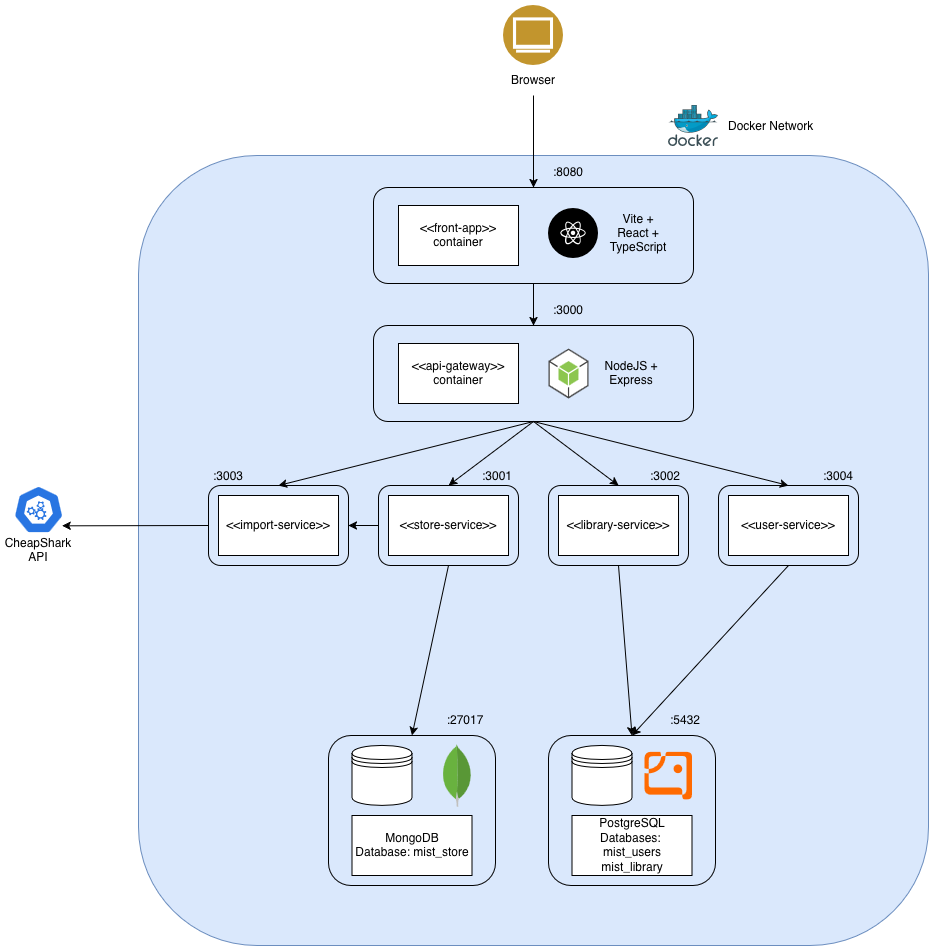

The diagram above was exported from draw.io. Its source (the exported page's mxGraphModel, read from the mxfile embedded in the PNG):
<mxGraphModel dx="1301" dy="893" grid="1" gridSize="10" guides="1" tooltips="1" connect="1" arrows="1" fold="1" page="1" pageScale="1" pageWidth="827" pageHeight="1169" math="0" shadow="0">
  <root>
    <mxCell id="0" />
    <mxCell id="1" parent="0" />
    <mxCell id="agm7zUSK6guSQRi97Lx--1" parent="1" style="rounded=1;whiteSpace=wrap;html=1;fillColor=#dae8fc;strokeColor=#6c8ebf;" value="" vertex="1">
      <mxGeometry height="790" width="790" x="150" y="720" as="geometry" />
    </mxCell>
    <mxCell id="agm7zUSK6guSQRi97Lx--5" parent="1" style="rounded=1;whiteSpace=wrap;html=1;fillColor=none;" value="" vertex="1">
      <mxGeometry height="96" width="320" x="385" y="890" as="geometry" />
    </mxCell>
    <mxCell id="JqHlXXpd7XyzfJstw7Lz-19" parent="1" style="rounded=1;whiteSpace=wrap;html=1;fillColor=none;" value="" vertex="1">
      <mxGeometry height="96" width="320" x="385" y="752" as="geometry" />
    </mxCell>
    <mxCell id="JqHlXXpd7XyzfJstw7Lz-10" parent="1" style="rounded=0;whiteSpace=wrap;html=1;" value="&amp;lt;&amp;lt;api-gateway&amp;gt;&amp;gt; container" vertex="1">
      <mxGeometry height="60" width="120" x="410" y="908" as="geometry" />
    </mxCell>
    <mxCell id="JqHlXXpd7XyzfJstw7Lz-33" connectable="0" parent="1" style="group" value="" vertex="1">
      <mxGeometry height="90" width="60" x="515" y="570" as="geometry" />
    </mxCell>
    <mxCell id="JqHlXXpd7XyzfJstw7Lz-1" parent="JqHlXXpd7XyzfJstw7Lz-33" style="image;aspect=fixed;perimeter=ellipsePerimeter;html=1;align=center;shadow=0;dashed=0;fontColor=#4277BB;labelBackgroundColor=default;fontSize=12;spacingTop=3;image=img/lib/ibm/users/browser.svg;" value="" vertex="1">
      <mxGeometry height="60" width="60" as="geometry" />
    </mxCell>
    <mxCell id="JqHlXXpd7XyzfJstw7Lz-4" parent="JqHlXXpd7XyzfJstw7Lz-33" style="text;html=1;whiteSpace=wrap;strokeColor=none;fillColor=none;align=center;verticalAlign=middle;rounded=0;" value="Browser" vertex="1">
      <mxGeometry height="30" width="60" y="60" as="geometry" />
    </mxCell>
    <mxCell id="agm7zUSK6guSQRi97Lx--3" connectable="0" parent="1" style="group" value="" vertex="1">
      <mxGeometry height="60" width="270" x="410" y="770" as="geometry" />
    </mxCell>
    <mxCell id="JqHlXXpd7XyzfJstw7Lz-9" parent="agm7zUSK6guSQRi97Lx--3" style="rounded=0;whiteSpace=wrap;html=1;" value="&amp;lt;&amp;lt;front-app&amp;gt;&amp;gt; container" vertex="1">
      <mxGeometry height="60" width="120" as="geometry" />
    </mxCell>
    <mxCell id="agm7zUSK6guSQRi97Lx--2" connectable="0" parent="agm7zUSK6guSQRi97Lx--3" style="group" value="" vertex="1">
      <mxGeometry height="50" width="120" x="150" y="3" as="geometry" />
    </mxCell>
    <mxCell id="JqHlXXpd7XyzfJstw7Lz-27" parent="agm7zUSK6guSQRi97Lx--2" style="shape=image;html=1;verticalAlign=top;verticalLabelPosition=bottom;labelBackgroundColor=#ffffff;imageAspect=0;aspect=fixed;image=https://icons.diagrams.net/icon-cache1/Brands_Pack-2317/react-1379.svg" value="" vertex="1">
      <mxGeometry height="50" width="50" as="geometry" />
    </mxCell>
    <mxCell id="JqHlXXpd7XyzfJstw7Lz-28" parent="agm7zUSK6guSQRi97Lx--2" style="text;html=1;whiteSpace=wrap;strokeColor=none;fillColor=none;align=center;verticalAlign=middle;rounded=0;" value="Vite + React + TypeScript" vertex="1">
      <mxGeometry height="30" width="60" x="60" y="10" as="geometry" />
    </mxCell>
    <mxCell id="agm7zUSK6guSQRi97Lx--4" connectable="0" parent="1" style="group" value="" vertex="1">
      <mxGeometry height="50" width="113" x="560" y="913" as="geometry" />
    </mxCell>
    <mxCell id="JqHlXXpd7XyzfJstw7Lz-29" parent="agm7zUSK6guSQRi97Lx--4" style="outlineConnect=0;dashed=0;verticalLabelPosition=bottom;verticalAlign=top;align=center;html=1;shape=mxgraph.aws3.android;fillColor=#8CC64F;gradientColor=none;" value="" vertex="1">
      <mxGeometry height="50" width="40" as="geometry" />
    </mxCell>
    <mxCell id="JqHlXXpd7XyzfJstw7Lz-30" parent="agm7zUSK6guSQRi97Lx--4" style="text;html=1;whiteSpace=wrap;strokeColor=none;fillColor=none;align=center;verticalAlign=middle;rounded=0;" value="NodeJS + Express" vertex="1">
      <mxGeometry height="30" width="60" x="53" y="10" as="geometry" />
    </mxCell>
    <mxCell id="agm7zUSK6guSQRi97Lx--17" connectable="0" parent="1" style="group" value="" vertex="1">
      <mxGeometry height="150" width="167" x="340" y="1300" as="geometry" />
    </mxCell>
    <mxCell id="agm7zUSK6guSQRi97Lx--7" parent="agm7zUSK6guSQRi97Lx--17" style="rounded=1;whiteSpace=wrap;html=1;fillColor=none;" value="" vertex="1">
      <mxGeometry height="150" width="167" as="geometry" />
    </mxCell>
    <mxCell id="JqHlXXpd7XyzfJstw7Lz-13" parent="agm7zUSK6guSQRi97Lx--17" style="rounded=0;whiteSpace=wrap;html=1;" value="&lt;div&gt;MongoDB&lt;/div&gt;&lt;div&gt;Database: mist_store&lt;/div&gt;" vertex="1">
      <mxGeometry height="60" width="120" x="23.5" y="80" as="geometry" />
    </mxCell>
    <mxCell id="agm7zUSK6guSQRi97Lx--8" parent="agm7zUSK6guSQRi97Lx--17" style="shape=datastore;whiteSpace=wrap;html=1;" value="" vertex="1">
      <mxGeometry height="60" width="60" x="23.5" y="10" as="geometry" />
    </mxCell>
    <mxCell id="agm7zUSK6guSQRi97Lx--15" parent="agm7zUSK6guSQRi97Lx--17" style="dashed=0;outlineConnect=0;html=1;align=center;labelPosition=center;verticalLabelPosition=bottom;verticalAlign=top;shape=mxgraph.weblogos.mongodb" value="" vertex="1">
      <mxGeometry height="62.76" width="30" x="113.5" y="8.61999999999989" as="geometry" />
    </mxCell>
    <mxCell id="agm7zUSK6guSQRi97Lx--18" connectable="0" parent="1" style="group" value="" vertex="1">
      <mxGeometry height="150" width="167" x="560" y="1300" as="geometry" />
    </mxCell>
    <mxCell id="agm7zUSK6guSQRi97Lx--11" parent="agm7zUSK6guSQRi97Lx--18" style="rounded=1;whiteSpace=wrap;html=1;fillColor=none;" value="" vertex="1">
      <mxGeometry height="150" width="167" as="geometry" />
    </mxCell>
    <mxCell id="agm7zUSK6guSQRi97Lx--12" parent="agm7zUSK6guSQRi97Lx--18" style="rounded=0;whiteSpace=wrap;html=1;" value="&lt;div&gt;PostgreSQL&lt;/div&gt;&lt;div&gt;Databases:&amp;nbsp;&lt;/div&gt;&lt;div&gt;mist_users&lt;/div&gt;&lt;div&gt;mist_library&lt;/div&gt;" vertex="1">
      <mxGeometry height="60" width="120" x="23.5" y="80" as="geometry" />
    </mxCell>
    <mxCell id="agm7zUSK6guSQRi97Lx--13" parent="agm7zUSK6guSQRi97Lx--18" style="shape=datastore;whiteSpace=wrap;html=1;" value="" vertex="1">
      <mxGeometry height="60" width="60" x="23.5" y="10" as="geometry" />
    </mxCell>
    <mxCell id="agm7zUSK6guSQRi97Lx--16" parent="agm7zUSK6guSQRi97Lx--18" style="points=[];aspect=fixed;html=1;align=center;shadow=0;dashed=0;fillColor=#FF6A00;strokeColor=none;shape=mxgraph.alibaba_cloud.postgresql;" value="" vertex="1">
      <mxGeometry height="47.7" width="48" x="96" y="16.15000000000009" as="geometry" />
    </mxCell>
    <mxCell id="agm7zUSK6guSQRi97Lx--19" connectable="0" parent="1" style="group" value="" vertex="1">
      <mxGeometry height="80" width="140" x="220" y="1050" as="geometry" />
    </mxCell>
    <mxCell id="JqHlXXpd7XyzfJstw7Lz-15" parent="agm7zUSK6guSQRi97Lx--19" style="rounded=1;whiteSpace=wrap;html=1;fillColor=none;" value="" vertex="1">
      <mxGeometry height="80" width="140" as="geometry" />
    </mxCell>
    <mxCell id="JqHlXXpd7XyzfJstw7Lz-11" parent="agm7zUSK6guSQRi97Lx--19" style="rounded=0;whiteSpace=wrap;html=1;" value="&amp;lt;&amp;lt;import-service&amp;gt;&amp;gt;" vertex="1">
      <mxGeometry height="60" width="120" x="10" y="10" as="geometry" />
    </mxCell>
    <mxCell id="agm7zUSK6guSQRi97Lx--20" connectable="0" parent="1" style="group" value="" vertex="1">
      <mxGeometry height="80" width="140" x="390" y="1050" as="geometry" />
    </mxCell>
    <mxCell id="agm7zUSK6guSQRi97Lx--21" parent="agm7zUSK6guSQRi97Lx--20" style="rounded=1;whiteSpace=wrap;html=1;fillColor=none;" value="" vertex="1">
      <mxGeometry height="80" width="140" as="geometry" />
    </mxCell>
    <mxCell id="agm7zUSK6guSQRi97Lx--22" parent="agm7zUSK6guSQRi97Lx--20" style="rounded=0;whiteSpace=wrap;html=1;" value="&amp;lt;&amp;lt;store-service&amp;gt;&amp;gt;" vertex="1">
      <mxGeometry height="60" width="120" x="10" y="10" as="geometry" />
    </mxCell>
    <mxCell id="agm7zUSK6guSQRi97Lx--23" connectable="0" parent="1" style="group" value="" vertex="1">
      <mxGeometry height="80" width="140" x="560" y="1050" as="geometry" />
    </mxCell>
    <mxCell id="agm7zUSK6guSQRi97Lx--24" parent="agm7zUSK6guSQRi97Lx--23" style="rounded=1;whiteSpace=wrap;html=1;fillColor=none;" value="" vertex="1">
      <mxGeometry height="80" width="140" as="geometry" />
    </mxCell>
    <mxCell id="agm7zUSK6guSQRi97Lx--25" parent="agm7zUSK6guSQRi97Lx--23" style="rounded=0;whiteSpace=wrap;html=1;" value="&amp;lt;&amp;lt;library-service&amp;gt;&amp;gt;" vertex="1">
      <mxGeometry height="60" width="120" x="10" y="10" as="geometry" />
    </mxCell>
    <mxCell id="agm7zUSK6guSQRi97Lx--26" connectable="0" parent="1" style="group" value="" vertex="1">
      <mxGeometry height="80" width="140" x="730" y="1050" as="geometry" />
    </mxCell>
    <mxCell id="agm7zUSK6guSQRi97Lx--27" parent="agm7zUSK6guSQRi97Lx--26" style="rounded=1;whiteSpace=wrap;html=1;fillColor=none;" value="" vertex="1">
      <mxGeometry height="80" width="140" as="geometry" />
    </mxCell>
    <mxCell id="agm7zUSK6guSQRi97Lx--28" parent="agm7zUSK6guSQRi97Lx--26" style="rounded=0;whiteSpace=wrap;html=1;" value="&amp;lt;&amp;lt;user-service&amp;gt;&amp;gt;" vertex="1">
      <mxGeometry height="60" width="120" x="10" y="10" as="geometry" />
    </mxCell>
    <mxCell id="agm7zUSK6guSQRi97Lx--30" edge="1" parent="1" source="JqHlXXpd7XyzfJstw7Lz-4" style="endArrow=classic;html=1;rounded=0;exitX=0.5;exitY=1;exitDx=0;exitDy=0;entryX=0.5;entryY=0;entryDx=0;entryDy=0;" target="JqHlXXpd7XyzfJstw7Lz-19" value="">
      <mxGeometry height="50" relative="1" width="50" as="geometry">
        <mxPoint x="530" y="680" as="sourcePoint" />
        <mxPoint x="510" y="750" as="targetPoint" />
      </mxGeometry>
    </mxCell>
    <mxCell id="agm7zUSK6guSQRi97Lx--31" edge="1" parent="1" source="agm7zUSK6guSQRi97Lx--5" style="endArrow=none;startArrow=classic;html=1;rounded=0;entryX=0.5;entryY=1;entryDx=0;entryDy=0;exitX=0.5;exitY=0;exitDx=0;exitDy=0;startFill=1;endFill=0;" target="JqHlXXpd7XyzfJstw7Lz-19" value="">
      <mxGeometry height="50" relative="1" width="50" as="geometry">
        <mxPoint x="460" y="980" as="sourcePoint" />
        <mxPoint x="510" y="930" as="targetPoint" />
      </mxGeometry>
    </mxCell>
    <mxCell id="agm7zUSK6guSQRi97Lx--32" edge="1" parent="1" source="agm7zUSK6guSQRi97Lx--5" style="endArrow=classic;html=1;rounded=0;exitX=0.5;exitY=1;exitDx=0;exitDy=0;entryX=0.5;entryY=0;entryDx=0;entryDy=0;" target="JqHlXXpd7XyzfJstw7Lz-15" value="">
      <mxGeometry height="50" relative="1" width="50" as="geometry">
        <mxPoint x="460" y="1220" as="sourcePoint" />
        <mxPoint x="510" y="1170" as="targetPoint" />
      </mxGeometry>
    </mxCell>
    <mxCell id="agm7zUSK6guSQRi97Lx--33" edge="1" parent="1" source="agm7zUSK6guSQRi97Lx--5" style="endArrow=classic;html=1;rounded=0;exitX=0.5;exitY=1;exitDx=0;exitDy=0;entryX=0.5;entryY=0;entryDx=0;entryDy=0;" target="agm7zUSK6guSQRi97Lx--21" value="">
      <mxGeometry height="50" relative="1" width="50" as="geometry">
        <mxPoint x="460" y="1220" as="sourcePoint" />
        <mxPoint x="510" y="1170" as="targetPoint" />
      </mxGeometry>
    </mxCell>
    <mxCell id="agm7zUSK6guSQRi97Lx--34" edge="1" parent="1" source="agm7zUSK6guSQRi97Lx--5" style="endArrow=classic;html=1;rounded=0;exitX=0.5;exitY=1;exitDx=0;exitDy=0;entryX=0.5;entryY=0;entryDx=0;entryDy=0;" target="agm7zUSK6guSQRi97Lx--24" value="">
      <mxGeometry height="50" relative="1" width="50" as="geometry">
        <mxPoint x="460" y="1220" as="sourcePoint" />
        <mxPoint x="510" y="1170" as="targetPoint" />
      </mxGeometry>
    </mxCell>
    <mxCell id="agm7zUSK6guSQRi97Lx--35" edge="1" parent="1" source="agm7zUSK6guSQRi97Lx--5" style="endArrow=classic;html=1;rounded=0;exitX=0.5;exitY=1;exitDx=0;exitDy=0;entryX=0.5;entryY=0;entryDx=0;entryDy=0;" target="agm7zUSK6guSQRi97Lx--27" value="">
      <mxGeometry height="50" relative="1" width="50" as="geometry">
        <mxPoint x="460" y="1220" as="sourcePoint" />
        <mxPoint x="510" y="1170" as="targetPoint" />
      </mxGeometry>
    </mxCell>
    <mxCell id="agm7zUSK6guSQRi97Lx--36" edge="1" parent="1" source="agm7zUSK6guSQRi97Lx--21" style="endArrow=classic;html=1;rounded=0;exitX=0.5;exitY=1;exitDx=0;exitDy=0;entryX=0.5;entryY=0;entryDx=0;entryDy=0;" target="agm7zUSK6guSQRi97Lx--7" value="">
      <mxGeometry height="50" relative="1" width="50" as="geometry">
        <mxPoint x="460" y="1220" as="sourcePoint" />
        <mxPoint x="510" y="1170" as="targetPoint" />
      </mxGeometry>
    </mxCell>
    <mxCell id="agm7zUSK6guSQRi97Lx--37" edge="1" parent="1" source="agm7zUSK6guSQRi97Lx--24" style="endArrow=classic;html=1;rounded=0;exitX=0.5;exitY=1;exitDx=0;exitDy=0;entryX=0.5;entryY=0;entryDx=0;entryDy=0;" target="agm7zUSK6guSQRi97Lx--11" value="">
      <mxGeometry height="50" relative="1" width="50" as="geometry">
        <mxPoint x="460" y="1220" as="sourcePoint" />
        <mxPoint x="510" y="1170" as="targetPoint" />
      </mxGeometry>
    </mxCell>
    <mxCell id="agm7zUSK6guSQRi97Lx--38" edge="1" parent="1" source="agm7zUSK6guSQRi97Lx--27" style="endArrow=classic;html=1;rounded=0;exitX=0.5;exitY=1;exitDx=0;exitDy=0;entryX=0.5;entryY=0;entryDx=0;entryDy=0;" target="agm7zUSK6guSQRi97Lx--11" value="">
      <mxGeometry height="50" relative="1" width="50" as="geometry">
        <mxPoint x="460" y="1220" as="sourcePoint" />
        <mxPoint x="510" y="1170" as="targetPoint" />
      </mxGeometry>
    </mxCell>
    <mxCell id="agm7zUSK6guSQRi97Lx--42" connectable="0" parent="1" style="group" value="" vertex="1">
      <mxGeometry height="80" width="60" x="20" y="1050" as="geometry" />
    </mxCell>
    <mxCell id="agm7zUSK6guSQRi97Lx--29" parent="agm7zUSK6guSQRi97Lx--42" style="aspect=fixed;sketch=0;html=1;dashed=0;whitespace=wrap;verticalLabelPosition=bottom;verticalAlign=top;fillColor=#2875E2;strokeColor=#ffffff;points=[[0.005,0.63,0],[0.1,0.2,0],[0.9,0.2,0],[0.5,0,0],[0.995,0.63,0],[0.72,0.99,0],[0.5,1,0],[0.28,0.99,0]];shape=mxgraph.kubernetes.icon2;prIcon=api" value="" vertex="1">
      <mxGeometry height="48" width="50" x="5" as="geometry" />
    </mxCell>
    <mxCell id="agm7zUSK6guSQRi97Lx--41" parent="agm7zUSK6guSQRi97Lx--42" style="text;html=1;whiteSpace=wrap;strokeColor=none;fillColor=none;align=center;verticalAlign=middle;rounded=0;" value="CheapShark API" vertex="1">
      <mxGeometry height="30" width="60" y="50" as="geometry" />
    </mxCell>
    <mxCell id="agm7zUSK6guSQRi97Lx--43" edge="1" parent="1" source="JqHlXXpd7XyzfJstw7Lz-15" style="endArrow=classic;html=1;rounded=0;exitX=0;exitY=0.5;exitDx=0;exitDy=0;entryX=0.973;entryY=0.84;entryDx=0;entryDy=0;entryPerimeter=0;" target="agm7zUSK6guSQRi97Lx--29" value="">
      <mxGeometry height="50" relative="1" width="50" as="geometry">
        <mxPoint x="570" y="1260" as="sourcePoint" />
        <mxPoint x="620" y="1210" as="targetPoint" />
      </mxGeometry>
    </mxCell>
    <mxCell id="agm7zUSK6guSQRi97Lx--44" connectable="0" parent="1" style="group" value="" vertex="1">
      <mxGeometry height="41" width="228" x="680" y="670" as="geometry" />
    </mxCell>
    <mxCell id="JqHlXXpd7XyzfJstw7Lz-5" parent="agm7zUSK6guSQRi97Lx--44" style="image;sketch=0;aspect=fixed;html=1;points=[];align=center;fontSize=12;image=img/lib/mscae/Docker.svg;movable=1;resizable=1;rotatable=1;deletable=1;editable=1;locked=0;connectable=1;" value="" vertex="1">
      <mxGeometry height="41" width="50" as="geometry" />
    </mxCell>
    <mxCell id="JqHlXXpd7XyzfJstw7Lz-31" parent="agm7zUSK6guSQRi97Lx--44" style="text;html=1;whiteSpace=wrap;strokeColor=none;fillColor=none;align=left;verticalAlign=middle;rounded=0;movable=1;resizable=1;rotatable=1;deletable=1;editable=1;locked=0;connectable=1;" value="&lt;div align=&quot;left&quot;&gt;Docker Network&lt;/div&gt;" vertex="1">
      <mxGeometry height="30" width="170" x="58" y="5.5" as="geometry" />
    </mxCell>
    <mxCell id="agm7zUSK6guSQRi97Lx--45" parent="1" style="text;html=1;whiteSpace=wrap;strokeColor=none;fillColor=none;align=center;verticalAlign=middle;rounded=0;" value=":3000" vertex="1">
      <mxGeometry height="30" width="60" x="550" y="860" as="geometry" />
    </mxCell>
    <mxCell id="agm7zUSK6guSQRi97Lx--47" parent="1" style="text;html=1;whiteSpace=wrap;strokeColor=none;fillColor=none;align=center;verticalAlign=middle;rounded=0;" value=":3001" vertex="1">
      <mxGeometry height="30" width="60" x="479" y="1026" as="geometry" />
    </mxCell>
    <mxCell id="agm7zUSK6guSQRi97Lx--48" parent="1" style="text;html=1;whiteSpace=wrap;strokeColor=none;fillColor=none;align=center;verticalAlign=middle;rounded=0;" value=":8080" vertex="1">
      <mxGeometry height="30" width="60" x="550" y="722" as="geometry" />
    </mxCell>
    <mxCell id="agm7zUSK6guSQRi97Lx--49" parent="1" style="text;html=1;whiteSpace=wrap;strokeColor=none;fillColor=none;align=center;verticalAlign=middle;rounded=0;" value=":3002" vertex="1">
      <mxGeometry height="30" width="60" x="647" y="1026" as="geometry" />
    </mxCell>
    <mxCell id="agm7zUSK6guSQRi97Lx--50" parent="1" style="text;html=1;whiteSpace=wrap;strokeColor=none;fillColor=none;align=center;verticalAlign=middle;rounded=0;" value=":3003" vertex="1">
      <mxGeometry height="30" width="60" x="210" y="1026" as="geometry" />
    </mxCell>
    <mxCell id="agm7zUSK6guSQRi97Lx--51" parent="1" style="text;html=1;whiteSpace=wrap;strokeColor=none;fillColor=none;align=center;verticalAlign=middle;rounded=0;" value=":3004" vertex="1">
      <mxGeometry height="30" width="60" x="820" y="1026" as="geometry" />
    </mxCell>
    <mxCell id="agm7zUSK6guSQRi97Lx--52" parent="1" style="text;html=1;whiteSpace=wrap;strokeColor=none;fillColor=none;align=center;verticalAlign=middle;rounded=0;" value=":27017" vertex="1">
      <mxGeometry height="30" width="60" x="447" y="1270" as="geometry" />
    </mxCell>
    <mxCell id="agm7zUSK6guSQRi97Lx--54" parent="1" style="text;html=1;whiteSpace=wrap;strokeColor=none;fillColor=none;align=center;verticalAlign=middle;rounded=0;" value=":5432" vertex="1">
      <mxGeometry height="30" width="60" x="667" y="1270" as="geometry" />
    </mxCell>
    <mxCell id="agm7zUSK6guSQRi97Lx--55" edge="1" parent="1" source="agm7zUSK6guSQRi97Lx--21" style="endArrow=classic;html=1;rounded=0;exitX=0;exitY=0.5;exitDx=0;exitDy=0;entryX=1;entryY=0.5;entryDx=0;entryDy=0;" target="JqHlXXpd7XyzfJstw7Lz-15" value="">
      <mxGeometry height="50" relative="1" width="50" as="geometry">
        <mxPoint x="440" y="1130" as="sourcePoint" />
        <mxPoint x="490" y="1080" as="targetPoint" />
      </mxGeometry>
    </mxCell>
  </root>
</mxGraphModel>